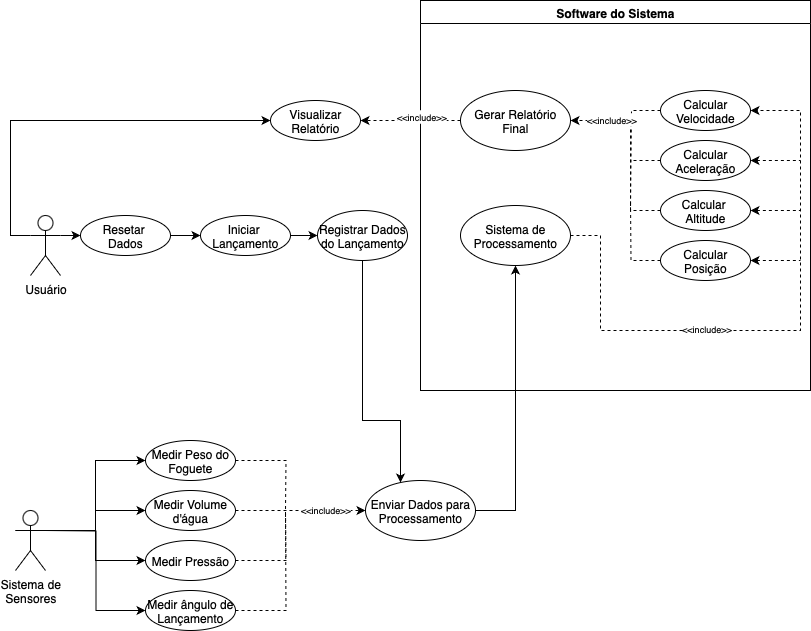

The diagram above was exported from draw.io. Its source (the exported page's mxGraphModel, read from the mxfile embedded in the PNG):
<mxGraphModel dx="1018" dy="697" grid="1" gridSize="10" guides="1" tooltips="1" connect="1" arrows="1" fold="1" page="1" pageScale="1" pageWidth="827" pageHeight="1169" math="0" shadow="0">
  <root>
    <mxCell id="0" />
    <mxCell id="1" parent="0" />
    <mxCell id="81p8VGkQbxHZgGX9wmDj-57" style="edgeStyle=orthogonalEdgeStyle;rounded=0;orthogonalLoop=1;jettySize=auto;html=1;exitX=0;exitY=0.3333333333333333;exitDx=0;exitDy=0;exitPerimeter=0;entryX=0;entryY=0.5;entryDx=0;entryDy=0;" edge="1" parent="1" source="81p8VGkQbxHZgGX9wmDj-3" target="81p8VGkQbxHZgGX9wmDj-53">
      <mxGeometry relative="1" as="geometry" />
    </mxCell>
    <mxCell id="81p8VGkQbxHZgGX9wmDj-58" style="edgeStyle=orthogonalEdgeStyle;rounded=0;orthogonalLoop=1;jettySize=auto;html=1;exitX=1;exitY=0.3333333333333333;exitDx=0;exitDy=0;exitPerimeter=0;entryX=0;entryY=0.5;entryDx=0;entryDy=0;" edge="1" parent="1" source="81p8VGkQbxHZgGX9wmDj-3" target="81p8VGkQbxHZgGX9wmDj-34">
      <mxGeometry relative="1" as="geometry" />
    </mxCell>
    <mxCell id="81p8VGkQbxHZgGX9wmDj-3" value="Usuário" style="shape=umlActor;verticalLabelPosition=bottom;verticalAlign=top;html=1;outlineConnect=0;" vertex="1" parent="1">
      <mxGeometry x="40" y="235" width="30" height="60" as="geometry" />
    </mxCell>
    <mxCell id="81p8VGkQbxHZgGX9wmDj-15" style="edgeStyle=orthogonalEdgeStyle;rounded=0;orthogonalLoop=1;jettySize=auto;html=1;exitX=1;exitY=0.3333333333333333;exitDx=0;exitDy=0;exitPerimeter=0;entryX=0;entryY=0.5;entryDx=0;entryDy=0;" edge="1" parent="1" source="81p8VGkQbxHZgGX9wmDj-4" target="81p8VGkQbxHZgGX9wmDj-10">
      <mxGeometry relative="1" as="geometry" />
    </mxCell>
    <mxCell id="81p8VGkQbxHZgGX9wmDj-16" style="edgeStyle=orthogonalEdgeStyle;rounded=0;orthogonalLoop=1;jettySize=auto;html=1;exitX=0;exitY=0.3333333333333333;exitDx=0;exitDy=0;exitPerimeter=0;entryX=0;entryY=0.5;entryDx=0;entryDy=0;" edge="1" parent="1" source="81p8VGkQbxHZgGX9wmDj-4" target="81p8VGkQbxHZgGX9wmDj-11">
      <mxGeometry relative="1" as="geometry">
        <Array as="points">
          <mxPoint x="105" y="550" />
          <mxPoint x="105" y="530" />
        </Array>
      </mxGeometry>
    </mxCell>
    <mxCell id="81p8VGkQbxHZgGX9wmDj-17" style="edgeStyle=orthogonalEdgeStyle;rounded=0;orthogonalLoop=1;jettySize=auto;html=1;entryX=0;entryY=0.5;entryDx=0;entryDy=0;" edge="1" parent="1" source="81p8VGkQbxHZgGX9wmDj-4" target="81p8VGkQbxHZgGX9wmDj-12">
      <mxGeometry relative="1" as="geometry">
        <Array as="points">
          <mxPoint x="105" y="550" />
          <mxPoint x="105" y="580" />
        </Array>
      </mxGeometry>
    </mxCell>
    <mxCell id="81p8VGkQbxHZgGX9wmDj-18" style="edgeStyle=orthogonalEdgeStyle;rounded=0;orthogonalLoop=1;jettySize=auto;html=1;entryX=0;entryY=0.5;entryDx=0;entryDy=0;" edge="1" parent="1" target="81p8VGkQbxHZgGX9wmDj-13">
      <mxGeometry relative="1" as="geometry">
        <mxPoint x="55" y="550" as="sourcePoint" />
      </mxGeometry>
    </mxCell>
    <mxCell id="81p8VGkQbxHZgGX9wmDj-4" value="Sistema de&lt;div&gt;Sensores&lt;/div&gt;" style="shape=umlActor;verticalLabelPosition=bottom;verticalAlign=top;html=1;outlineConnect=0;" vertex="1" parent="1">
      <mxGeometry x="25" y="530" width="30" height="60" as="geometry" />
    </mxCell>
    <mxCell id="81p8VGkQbxHZgGX9wmDj-20" style="edgeStyle=orthogonalEdgeStyle;rounded=0;orthogonalLoop=1;jettySize=auto;html=1;exitX=1;exitY=0.5;exitDx=0;exitDy=0;entryX=0;entryY=0.5;entryDx=0;entryDy=0;" edge="1" parent="1" source="81p8VGkQbxHZgGX9wmDj-5" target="81p8VGkQbxHZgGX9wmDj-7">
      <mxGeometry relative="1" as="geometry" />
    </mxCell>
    <mxCell id="81p8VGkQbxHZgGX9wmDj-5" value="Iniciar&amp;nbsp;&lt;div&gt;Lançamento&lt;/div&gt;" style="ellipse;whiteSpace=wrap;html=1;" vertex="1" parent="1">
      <mxGeometry x="210" y="235" width="90" height="40" as="geometry" />
    </mxCell>
    <mxCell id="81p8VGkQbxHZgGX9wmDj-30" style="edgeStyle=orthogonalEdgeStyle;rounded=0;orthogonalLoop=1;jettySize=auto;html=1;exitX=1;exitY=0.5;exitDx=0;exitDy=0;entryX=0;entryY=0.5;entryDx=0;entryDy=0;dashed=1;endArrow=none;endFill=0;" edge="1" parent="1" source="81p8VGkQbxHZgGX9wmDj-10">
      <mxGeometry relative="1" as="geometry">
        <mxPoint x="295" y="530" as="targetPoint" />
      </mxGeometry>
    </mxCell>
    <mxCell id="81p8VGkQbxHZgGX9wmDj-10" value="Medir Peso do Foguete" style="ellipse;whiteSpace=wrap;html=1;" vertex="1" parent="1">
      <mxGeometry x="155" y="460" width="90" height="40" as="geometry" />
    </mxCell>
    <mxCell id="81p8VGkQbxHZgGX9wmDj-31" style="edgeStyle=orthogonalEdgeStyle;rounded=0;orthogonalLoop=1;jettySize=auto;html=1;dashed=1;entryX=0;entryY=0.5;entryDx=0;entryDy=0;" edge="1" parent="1" source="81p8VGkQbxHZgGX9wmDj-11" target="81p8VGkQbxHZgGX9wmDj-22">
      <mxGeometry relative="1" as="geometry">
        <mxPoint x="295" y="530" as="targetPoint" />
      </mxGeometry>
    </mxCell>
    <mxCell id="81p8VGkQbxHZgGX9wmDj-11" value="Medir Volume d'água" style="ellipse;whiteSpace=wrap;html=1;" vertex="1" parent="1">
      <mxGeometry x="155" y="510" width="90" height="40" as="geometry" />
    </mxCell>
    <mxCell id="81p8VGkQbxHZgGX9wmDj-32" style="edgeStyle=orthogonalEdgeStyle;rounded=0;orthogonalLoop=1;jettySize=auto;html=1;entryX=0;entryY=0.5;entryDx=0;entryDy=0;dashed=1;endArrow=none;endFill=0;" edge="1" parent="1" source="81p8VGkQbxHZgGX9wmDj-12">
      <mxGeometry relative="1" as="geometry">
        <mxPoint x="295" y="530" as="targetPoint" />
      </mxGeometry>
    </mxCell>
    <mxCell id="81p8VGkQbxHZgGX9wmDj-12" value="Medir Pressão" style="ellipse;whiteSpace=wrap;html=1;" vertex="1" parent="1">
      <mxGeometry x="155" y="560" width="90" height="40" as="geometry" />
    </mxCell>
    <mxCell id="81p8VGkQbxHZgGX9wmDj-33" style="edgeStyle=orthogonalEdgeStyle;rounded=0;orthogonalLoop=1;jettySize=auto;html=1;entryX=0;entryY=0.5;entryDx=0;entryDy=0;dashed=1;endArrow=none;endFill=0;" edge="1" parent="1" source="81p8VGkQbxHZgGX9wmDj-13">
      <mxGeometry relative="1" as="geometry">
        <mxPoint x="295" y="530" as="targetPoint" />
      </mxGeometry>
    </mxCell>
    <mxCell id="81p8VGkQbxHZgGX9wmDj-13" value="Medir ângulo de Lançamento" style="ellipse;whiteSpace=wrap;html=1;" vertex="1" parent="1">
      <mxGeometry x="155" y="610" width="90" height="40" as="geometry" />
    </mxCell>
    <mxCell id="81p8VGkQbxHZgGX9wmDj-21" value="Software do Sistema" style="swimlane;whiteSpace=wrap;html=1;" vertex="1" parent="1">
      <mxGeometry x="430" y="20" width="390" height="390" as="geometry" />
    </mxCell>
    <mxCell id="81p8VGkQbxHZgGX9wmDj-66" style="edgeStyle=orthogonalEdgeStyle;rounded=0;orthogonalLoop=1;jettySize=auto;html=1;entryX=1;entryY=0.5;entryDx=0;entryDy=0;dashed=1;" edge="1" parent="81p8VGkQbxHZgGX9wmDj-21" source="81p8VGkQbxHZgGX9wmDj-24" target="81p8VGkQbxHZgGX9wmDj-26">
      <mxGeometry relative="1" as="geometry">
        <Array as="points">
          <mxPoint x="180" y="235" />
          <mxPoint x="180" y="330" />
          <mxPoint x="380" y="330" />
          <mxPoint x="380" y="110" />
        </Array>
      </mxGeometry>
    </mxCell>
    <mxCell id="81p8VGkQbxHZgGX9wmDj-24" value="Sistema de Processamento" style="ellipse;whiteSpace=wrap;html=1;" vertex="1" parent="81p8VGkQbxHZgGX9wmDj-21">
      <mxGeometry x="40" y="205" width="110" height="60" as="geometry" />
    </mxCell>
    <mxCell id="81p8VGkQbxHZgGX9wmDj-25" value="Gerar Relatório Final" style="ellipse;whiteSpace=wrap;html=1;" vertex="1" parent="81p8VGkQbxHZgGX9wmDj-21">
      <mxGeometry x="40" y="90" width="110" height="60" as="geometry" />
    </mxCell>
    <mxCell id="81p8VGkQbxHZgGX9wmDj-61" style="edgeStyle=orthogonalEdgeStyle;rounded=0;orthogonalLoop=1;jettySize=auto;html=1;exitX=0;exitY=0.5;exitDx=0;exitDy=0;endArrow=none;endFill=0;dashed=1;" edge="1" parent="81p8VGkQbxHZgGX9wmDj-21" source="81p8VGkQbxHZgGX9wmDj-26">
      <mxGeometry relative="1" as="geometry">
        <mxPoint x="210" y="210" as="targetPoint" />
        <Array as="points">
          <mxPoint x="211" y="110" />
        </Array>
      </mxGeometry>
    </mxCell>
    <mxCell id="81p8VGkQbxHZgGX9wmDj-26" value="Calcular Velocidade&lt;span style=&quot;caret-color: rgba(0, 0, 0, 0); color: rgba(0, 0, 0, 0); font-family: monospace; font-size: 0px; text-align: start; white-space: nowrap;&quot;&gt;%3CmxGraphModel%3E%3Croot%3E%3CmxCell%20id%3D%220%22%2F%3E%3CmxCell%20id%3D%221%22%20parent%3D%220%22%2F%3E%3CmxCell%20id%3D%222%22%20value%3D%22Medir%20Peso%20do%20Foguete%22%20style%3D%22ellipse%3BwhiteSpace%3Dwrap%3Bhtml%3D1%3B%22%20vertex%3D%221%22%20parent%3D%221%22%3E%3CmxGeometry%20x%3D%22170%22%20y%3D%22340%22%20width%3D%2290%22%20height%3D%2240%22%20as%3D%22geometry%22%2F%3E%3C%2FmxCell%3E%3C%2Froot%3E%3C%2FmxGraphModel%3E&lt;/span&gt;" style="ellipse;whiteSpace=wrap;html=1;" vertex="1" parent="81p8VGkQbxHZgGX9wmDj-21">
      <mxGeometry x="240" y="90" width="90" height="40" as="geometry" />
    </mxCell>
    <mxCell id="81p8VGkQbxHZgGX9wmDj-62" style="edgeStyle=orthogonalEdgeStyle;rounded=0;orthogonalLoop=1;jettySize=auto;html=1;exitX=0;exitY=0.5;exitDx=0;exitDy=0;endArrow=none;endFill=0;dashed=1;" edge="1" parent="81p8VGkQbxHZgGX9wmDj-21" source="81p8VGkQbxHZgGX9wmDj-27">
      <mxGeometry relative="1" as="geometry">
        <mxPoint x="210" y="160" as="targetPoint" />
      </mxGeometry>
    </mxCell>
    <mxCell id="81p8VGkQbxHZgGX9wmDj-67" style="edgeStyle=orthogonalEdgeStyle;rounded=0;orthogonalLoop=1;jettySize=auto;html=1;exitX=1;exitY=0.5;exitDx=0;exitDy=0;startArrow=classic;startFill=1;endArrow=none;endFill=0;dashed=1;" edge="1" parent="81p8VGkQbxHZgGX9wmDj-21" source="81p8VGkQbxHZgGX9wmDj-27">
      <mxGeometry relative="1" as="geometry">
        <mxPoint x="380" y="160" as="targetPoint" />
      </mxGeometry>
    </mxCell>
    <mxCell id="81p8VGkQbxHZgGX9wmDj-27" value="Calcular Aceleração&lt;span style=&quot;caret-color: rgba(0, 0, 0, 0); color: rgba(0, 0, 0, 0); font-family: monospace; font-size: 0px; text-align: start; white-space: nowrap;&quot;&gt;%3CmxGraphModel%3E%3Croot%3E%3CmxCell%20id%3D%220%22%2F%3E%3CmxCell%20id%3D%221%22%20parent%3D%220%22%2F%3E%3CmxCell%20id%3D%222%22%20value%3D%22Calcular%20Velocidade%26lt%3Bspan%20style%3D%26quot%3Bcaret-color%3A%20rgba(0%2C%200%2C%200%2C%200)%3B%20color%3A%20rgba(0%2C%200%2C%200%2C%200)%3B%20font-family%3A%20monospace%3B%20font-size%3A%200px%3B%20text-align%3A%20start%3B%20white-space%3A%20nowrap%3B%26quot%3B%26gt%3B%253CmxGraphModel%253E%253Croot%253E%253CmxCell%2520id%253D%25220%2522%252F%253E%253CmxCell%2520id%253D%25221%2522%2520parent%253D%25220%2522%252F%253E%253CmxCell%2520id%253D%25222%2522%2520value%253D%2522Medir%2520Peso%2520do%2520Foguete%2522%2520style%253D%2522ellipse%253BwhiteSpace%253Dwrap%253Bhtml%253D1%253B%2522%2520vertex%253D%25221%2522%2520parent%253D%25221%2522%253E%253CmxGeometry%2520x%253D%2522170%2522%2520y%253D%2522340%2522%2520width%253D%252290%2522%2520height%253D%252240%2522%2520as%253D%2522geometry%2522%252F%253E%253C%252FmxCell%253E%253C%252Froot%253E%253C%252FmxGraphModel%253E%26lt%3B%2Fspan%26gt%3B%22%20style%3D%22ellipse%3BwhiteSpace%3Dwrap%3Bhtml%3D1%3B%22%20vertex%3D%221%22%20parent%3D%221%22%3E%3CmxGeometry%20x%3D%22480%22%20y%3D%22430%22%20width%3D%2290%22%20height%3D%2240%22%20as%3D%22geometry%22%2F%3E%3C%2FmxCell%3E%3C%2Froot%3E%3C%2FmxGraphModel%3E&lt;/span&gt;" style="ellipse;whiteSpace=wrap;html=1;" vertex="1" parent="81p8VGkQbxHZgGX9wmDj-21">
      <mxGeometry x="240" y="140" width="90" height="40" as="geometry" />
    </mxCell>
    <mxCell id="81p8VGkQbxHZgGX9wmDj-60" style="edgeStyle=orthogonalEdgeStyle;rounded=0;orthogonalLoop=1;jettySize=auto;html=1;exitX=0;exitY=0.5;exitDx=0;exitDy=0;entryX=1;entryY=0.5;entryDx=0;entryDy=0;dashed=1;" edge="1" parent="81p8VGkQbxHZgGX9wmDj-21" source="81p8VGkQbxHZgGX9wmDj-28" target="81p8VGkQbxHZgGX9wmDj-25">
      <mxGeometry relative="1" as="geometry">
        <Array as="points">
          <mxPoint x="210" y="210" />
          <mxPoint x="210" y="120" />
        </Array>
      </mxGeometry>
    </mxCell>
    <mxCell id="81p8VGkQbxHZgGX9wmDj-68" style="edgeStyle=orthogonalEdgeStyle;rounded=0;orthogonalLoop=1;jettySize=auto;html=1;exitX=1;exitY=0.5;exitDx=0;exitDy=0;startArrow=classic;startFill=1;endArrow=none;endFill=0;dashed=1;" edge="1" parent="81p8VGkQbxHZgGX9wmDj-21" source="81p8VGkQbxHZgGX9wmDj-28">
      <mxGeometry relative="1" as="geometry">
        <mxPoint x="380" y="210" as="targetPoint" />
      </mxGeometry>
    </mxCell>
    <mxCell id="81p8VGkQbxHZgGX9wmDj-28" value="Calcular&amp;nbsp;&lt;div&gt;Altitude&lt;span style=&quot;caret-color: rgba(0, 0, 0, 0); color: rgba(0, 0, 0, 0); font-family: monospace; font-size: 0px; text-align: start; white-space: nowrap;&quot;&gt;%3CmxGraphModel%3E%3Croot%3E%3CmxCell%20id%3D%220%22%2F%3E%3CmxCell%20id%3D%221%22%20parent%3D%220%22%2F%3E%3CmxCell%20id%3D%222%22%20value%3D%22Calcular%20Velocidade%26lt%3Bspan%20style%3D%26quot%3Bcaret-color%3A%20rgba(0%2C%200%2C%200%2C%200)%3B%20color%3A%20rgba(0%2C%200%2C%200%2C%200)%3B%20font-family%3A%20monospace%3B%20font-size%3A%200px%3B%20text-align%3A%20start%3B%20white-space%3A%20nowrap%3B%26quot%3B%26gt%3B%253CmxGraphModel%253E%253Croot%253E%253CmxCell%2520id%253D%25220%2522%252F%253E%253CmxCell%2520id%253D%25221%2522%2520parent%253D%25220%2522%252F%253E%253CmxCell%2520id%253D%25222%2522%2520value%253D%2522Medir%2520Peso%2520do%2520Foguete%2522%2520style%253D%2522ellipse%253BwhiteSpace%253Dwrap%253Bhtml%253D1%253B%2522%2520vertex%253D%25221%2522%2520parent%253D%25221%2522%253E%253CmxGeometry%2520x%253D%2522170%2522%2520y%253D%2522340%2522%2520width%253D%252290%2522%2520height%253D%252240%2522%2520as%253D%2522geometry%2522%252F%253E%253C%252FmxCell%253E%253C%252Froot%253E%253C%252FmxGraphModel%253E%26lt%3B%2Fspan%26gt%3B%22%20style%3D%22ellipse%3BwhiteSpace%3Dwrap%3Bhtml%3D1%3B%22%20vertex%3D%221%22%20parent%3D%221%22%3E%3CmxGeometry%20x%3D%22480%22%20y%3D%22430%22%20width%3D%2290%22%20height%3D%2240%22%20as%3D%22geometry%22%2F%3E%3C%2FmxCell%3E%3C%2Froot%3E%3C%2FmxGraphModel%3E&lt;/span&gt;&lt;/div&gt;" style="ellipse;whiteSpace=wrap;html=1;" vertex="1" parent="81p8VGkQbxHZgGX9wmDj-21">
      <mxGeometry x="240" y="190" width="90" height="40" as="geometry" />
    </mxCell>
    <mxCell id="81p8VGkQbxHZgGX9wmDj-63" style="edgeStyle=orthogonalEdgeStyle;rounded=0;orthogonalLoop=1;jettySize=auto;html=1;exitX=0;exitY=0.5;exitDx=0;exitDy=0;endArrow=none;endFill=0;dashed=1;" edge="1" parent="81p8VGkQbxHZgGX9wmDj-21" source="81p8VGkQbxHZgGX9wmDj-29">
      <mxGeometry relative="1" as="geometry">
        <mxPoint x="210" y="200" as="targetPoint" />
      </mxGeometry>
    </mxCell>
    <mxCell id="81p8VGkQbxHZgGX9wmDj-69" style="edgeStyle=orthogonalEdgeStyle;rounded=0;orthogonalLoop=1;jettySize=auto;html=1;exitX=1;exitY=0.5;exitDx=0;exitDy=0;startArrow=classic;startFill=1;endArrow=none;endFill=0;dashed=1;" edge="1" parent="81p8VGkQbxHZgGX9wmDj-21" source="81p8VGkQbxHZgGX9wmDj-29">
      <mxGeometry relative="1" as="geometry">
        <mxPoint x="380" y="260" as="targetPoint" />
      </mxGeometry>
    </mxCell>
    <mxCell id="81p8VGkQbxHZgGX9wmDj-29" value="Calcular Posição&lt;span style=&quot;caret-color: rgba(0, 0, 0, 0); color: rgba(0, 0, 0, 0); font-family: monospace; font-size: 0px; text-align: start; white-space: nowrap;&quot;&gt;%3CmxGraphModel%3E%3Croot%3E%3CmxCell%20id%3D%220%22%2F%3E%3CmxCell%20id%3D%221%22%20parent%3D%220%22%2F%3E%3CmxCell%20id%3D%222%22%20value%3D%22Calcular%20Velocidade%26lt%3Bspan%20style%3D%26quot%3Bcaret-color%3A%20rgba(0%2C%200%2C%200%2C%200)%3B%20color%3A%20rgba(0%2C%200%2C%200%2C%200)%3B%20font-family%3A%20monospace%3B%20font-size%3A%200px%3B%20text-align%3A%20start%3B%20white-space%3A%20nowrap%3B%26quot%3B%26gt%3B%253CmxGraphModel%253E%253Croot%253E%253CmxCell%2520id%253D%25220%2522%252F%253E%253CmxCell%2520id%253D%25221%2522%2520parent%253D%25220%2522%252F%253E%253CmxCell%2520id%253D%25222%2522%2520value%253D%2522Medir%2520Peso%2520do%2520Foguete%2522%2520style%253D%2522ellipse%253BwhiteSpace%253Dwrap%253Bhtml%253D1%253B%2522%2520vertex%253D%25221%2522%2520parent%253D%25221%2522%253E%253CmxGeometry%2520x%253D%2522170%2522%2520y%253D%2522340%2522%2520width%253D%252290%2522%2520height%253D%252240%2522%2520as%253D%2522geometry%2522%252F%253E%253C%252FmxCell%253E%253C%252Froot%253E%253C%252FmxGraphModel%253E%26lt%3B%2Fspan%26gt%3B%22%20style%3D%22ellipse%3BwhiteSpace%3Dwrap%3Bhtml%3D1%3B%22%20vertex%3D%221%22%20parent%3D%221%22%3E%3CmxGeometry%20x%3D%22480%22%20y%3D%22430%22%20width%3D%2290%22%20height%3D%2240%22%20as%3D%22geometry%22%2F%3E%3C%2FmxCell%3E%3C%2Froot%3E%3C%2FmxGraphModel%3E&lt;/span&gt;" style="ellipse;whiteSpace=wrap;html=1;" vertex="1" parent="81p8VGkQbxHZgGX9wmDj-21">
      <mxGeometry x="240" y="240" width="90" height="40" as="geometry" />
    </mxCell>
    <mxCell id="81p8VGkQbxHZgGX9wmDj-73" value="&lt;span style=&quot;font-size: 9px;&quot;&gt;&amp;lt;&amp;lt;include&amp;gt;&amp;gt;&lt;/span&gt;" style="edgeLabel;html=1;align=center;verticalAlign=middle;resizable=0;points=[];" vertex="1" connectable="0" parent="81p8VGkQbxHZgGX9wmDj-21">
      <mxGeometry x="285" y="327" as="geometry" />
    </mxCell>
    <mxCell id="81p8VGkQbxHZgGX9wmDj-78" value="&lt;span style=&quot;font-size: 9px;&quot;&gt;&amp;lt;&amp;lt;include&amp;gt;&amp;gt;&lt;/span&gt;" style="edgeLabel;html=1;align=center;verticalAlign=middle;resizable=0;points=[];" vertex="1" connectable="0" parent="81p8VGkQbxHZgGX9wmDj-21">
      <mxGeometry x="190" y="118" as="geometry" />
    </mxCell>
    <mxCell id="81p8VGkQbxHZgGX9wmDj-40" style="edgeStyle=orthogonalEdgeStyle;rounded=0;orthogonalLoop=1;jettySize=auto;html=1;exitX=1;exitY=0.5;exitDx=0;exitDy=0;entryX=0.5;entryY=1;entryDx=0;entryDy=0;" edge="1" parent="1" source="81p8VGkQbxHZgGX9wmDj-22" target="81p8VGkQbxHZgGX9wmDj-24">
      <mxGeometry relative="1" as="geometry" />
    </mxCell>
    <mxCell id="81p8VGkQbxHZgGX9wmDj-22" value="Enviar Dados para Processamento" style="ellipse;whiteSpace=wrap;html=1;" vertex="1" parent="1">
      <mxGeometry x="375" y="500" width="110" height="60" as="geometry" />
    </mxCell>
    <mxCell id="81p8VGkQbxHZgGX9wmDj-59" style="edgeStyle=orthogonalEdgeStyle;rounded=0;orthogonalLoop=1;jettySize=auto;html=1;exitX=1;exitY=0.5;exitDx=0;exitDy=0;entryX=0;entryY=0.5;entryDx=0;entryDy=0;" edge="1" parent="1" source="81p8VGkQbxHZgGX9wmDj-34" target="81p8VGkQbxHZgGX9wmDj-5">
      <mxGeometry relative="1" as="geometry" />
    </mxCell>
    <mxCell id="81p8VGkQbxHZgGX9wmDj-34" value="Resetar&amp;nbsp;&lt;div&gt;Dados&lt;/div&gt;" style="ellipse;whiteSpace=wrap;html=1;" vertex="1" parent="1">
      <mxGeometry x="90" y="235" width="90" height="40" as="geometry" />
    </mxCell>
    <mxCell id="81p8VGkQbxHZgGX9wmDj-65" style="edgeStyle=orthogonalEdgeStyle;rounded=0;orthogonalLoop=1;jettySize=auto;html=1;exitX=0.5;exitY=1;exitDx=0;exitDy=0;" edge="1" parent="1" source="81p8VGkQbxHZgGX9wmDj-7" target="81p8VGkQbxHZgGX9wmDj-22">
      <mxGeometry relative="1" as="geometry">
        <Array as="points">
          <mxPoint x="372" y="440" />
          <mxPoint x="410" y="440" />
        </Array>
      </mxGeometry>
    </mxCell>
    <mxCell id="81p8VGkQbxHZgGX9wmDj-7" value="Registrar Dados do Lançamento" style="ellipse;whiteSpace=wrap;html=1;" vertex="1" parent="1">
      <mxGeometry x="327" y="230" width="90" height="50" as="geometry" />
    </mxCell>
    <mxCell id="81p8VGkQbxHZgGX9wmDj-53" value="Visualizar Relatório" style="ellipse;whiteSpace=wrap;html=1;" vertex="1" parent="1">
      <mxGeometry x="280" y="120" width="90" height="40" as="geometry" />
    </mxCell>
    <mxCell id="81p8VGkQbxHZgGX9wmDj-54" style="edgeStyle=orthogonalEdgeStyle;rounded=0;orthogonalLoop=1;jettySize=auto;html=1;entryX=1;entryY=0.5;entryDx=0;entryDy=0;dashed=1;" edge="1" parent="1" source="81p8VGkQbxHZgGX9wmDj-25" target="81p8VGkQbxHZgGX9wmDj-53">
      <mxGeometry relative="1" as="geometry" />
    </mxCell>
    <mxCell id="81p8VGkQbxHZgGX9wmDj-74" value="&lt;span style=&quot;font-size: 9px;&quot;&gt;&amp;lt;&amp;lt;include&amp;gt;&amp;gt;&lt;/span&gt;" style="edgeLabel;html=1;align=center;verticalAlign=middle;resizable=0;points=[];" vertex="1" connectable="0" parent="1">
      <mxGeometry x="430" y="135" as="geometry" />
    </mxCell>
    <mxCell id="81p8VGkQbxHZgGX9wmDj-75" value="&lt;span style=&quot;font-size: 9px;&quot;&gt;&amp;lt;&amp;lt;include&amp;gt;&amp;gt;&lt;/span&gt;" style="edgeLabel;html=1;align=center;verticalAlign=middle;resizable=0;points=[];" vertex="1" connectable="0" parent="1">
      <mxGeometry x="334" y="528" as="geometry" />
    </mxCell>
  </root>
</mxGraphModel>